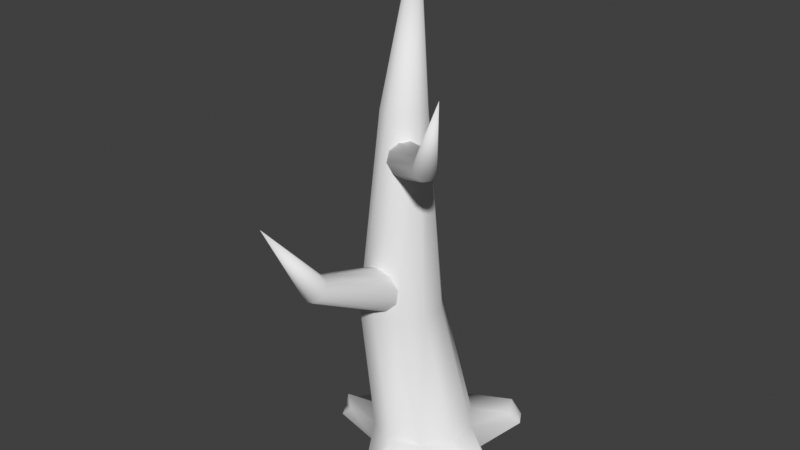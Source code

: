 # Source: tree7.blend  (saved by Blender 4.5.91; exported with 4.5.12 LTS)
import bpy
from mathutils import Matrix  # noqa: F401  (used for matrix-valued properties, if any)

bpy.ops.wm.read_factory_settings(use_empty=True)
scene = bpy.context.scene
scene.name = 'Scene'

# ---- world
world_world = bpy.data.worlds.new('World'); scene.world = world_world
world_world.use_nodes = True; world_world.node_tree.nodes.clear()
_N = world_world.node_tree.nodes; _L = world_world.node_tree.links
n0 = _N.new('ShaderNodeOutputWorld'); n0.name = 'World Output'; n0.location = (300, 300)
n1 = _N.new('ShaderNodeBackground'); n1.name = 'Background'; n1.location = (10, 300)
n1.inputs[0].default_value = (0.05088, 0.05088, 0.05088, 1.0)
_L.new(n1.outputs[0], n0.inputs[0])
n0.is_active_output = True
world_world.color = (0.05088, 0.05088, 0.05088)
world_world.use_sun_shadow = False
world_world.sun_shadow_jitter_overblur = 0.0

# ---- meshes
me_tree7_mesh = bpy.data.meshes.new('tree7 mesh')
me_tree7_mesh.from_pydata([(-1.515, 1.185, 17.15), (-4.096e-09, 1.687, 0.0), (-1.605, 0.5214, 0.0), (-0.9917, -1.365, 0.0), (0.9917, -1.365, 0.0), (1.605, 0.5214, 0.0), (-0.862, 0.9945, 5.238), (-1.661, 0.7348, 5.238), (0.4312, -0.7854, 5.238), (0.4312, 0.05496, 5.238), (-1.661, -1.465, 5.238), (-0.862, -1.725, 5.238), (-2.155, 0.05496, 5.238), (-0.06274, 0.7348, 5.238), (-0.06274, -1.465, 5.238), (-2.155, -0.7854, 5.238), (-1.454, 0.5504, 11.68), (-0.2977, 0.1749, 11.68), (-1.012, -0.8084, 11.68), (-1.726, 0.1749, 11.68), (-0.5706, 0.5504, 11.68), (-0.5706, -0.6649, 11.68), (-1.726, -0.2894, 11.68), (-1.012, 0.6939, 11.68), (-0.2977, -0.2894, 11.68), (-1.454, -0.6649, 11.68), (-0.1541, 1.606, 0.9367), (1.436, -0.5818, 0.9367), (-1.137, -1.418, 0.9367), (-1.137, 1.287, 0.9367), (1.436, 0.4512, 0.9367), (-0.1541, -1.737, 0.9367), (-1.744, 0.4512, 0.9367), (0.8284, 1.287, 0.9367), (0.8284, -1.418, 0.9367), (-1.744, -0.5818, 0.9367), (-3.365, -0.3996, 0.0), (-3.23, 0.1002, 0.0), (-3.113, -0.8582, 0.0), (3.168, -0.3996, 0.0), (2.676, -1.077, 0.0), (2.931, -0.001454, 0.0), (2.782, -0.5123, 0.6352), (-2.793, -0.8098, 0.3625), (2.685, -0.2007, 0.3625), (-3.026, -0.1194, 0.3625), (2.473, -0.851, 0.4196), (-3.142, -0.5123, 0.6352), (-1.565, 2.803, 0.0), (-1.025, 2.858, 0.0), (-1.895, 2.186, 0.0), (0.2049, -3.054, 0.0), (-0.449, -2.752, 0.0), (0.6646, -2.721, 0.0), (-0.9619, 2.466, 0.3625), (-0.3493, -2.512, 0.3625), (-1.463, 2.437, 0.6352), (0.2356, -2.79, 0.6352), (-1.756, 1.853, 0.3625), (0.5223, -2.567, 0.3625), (1.925, 2.713, 0.369), (2.194, 2.241, 0.369), (1.397, 2.821, 0.369), (1.255, 2.492, 0.7315), (1.857, 2.053, 0.7315), (1.684, 2.453, 1.004), (-0.8873, -0.3757, 6.532), (-1.417, -0.3757, 6.36), (-0.03079, -0.3757, 5.353), (-0.03079, -0.3757, 5.909), (-1.417, -0.3757, 4.903), (-0.8873, -0.3757, 4.731), (-1.744, -0.3757, 5.909), (-0.358, -0.3757, 6.36), (-0.358, -0.3757, 4.903), (-1.744, -0.3757, 5.353), (-1.221, -3.843, 7.582), (-0.5868, -4.071, 7.336), (-1.101, -4.392, 6.953), (-1.418, -3.966, 7.435), (-0.7078, -3.908, 7.521), (-0.8299, -4.37, 6.985), (-1.465, -4.142, 7.231), (-0.9502, -3.821, 7.614), (-0.6335, -4.247, 7.132), (-1.344, -4.305, 7.046), (-1.561, -5.565, 9.599), (-1.466, -0.409, 9.556), (-1.161, -0.1906, 9.361), (-0.8444, 0.08351, 9.421), (-0.6374, 0.3087, 9.713), (-0.6188, 0.3989, 10.13), (-0.7958, 0.3197, 10.5), (-1.101, 0.1014, 10.7), (-1.417, -0.1728, 10.64), (-1.624, -0.398, 10.34), (-1.643, -0.4882, 9.932), (1.492, -2.615, 11.0), (1.659, -2.514, 10.89), (1.791, -2.336, 10.9), (1.837, -2.149, 11.01), (1.779, -2.025, 11.18), (1.64, -2.012, 11.35), (1.472, -2.113, 11.46), (1.341, -2.291, 11.45), (1.295, -2.478, 11.34), (1.353, -2.602, 11.17), (2.501, -2.935, 13.56)], [], [(35, 32, 45, 47), (29, 26, 54, 56), (28, 3, 52, 55), (32, 2, 37, 45), (1, 26, 63, 62), (3, 28, 43, 38), (25, 22, 15, 10), (24, 21, 14, 8), (23, 20, 13, 6), (22, 19, 12, 15), (21, 18, 11, 14), (20, 17, 9, 13), (19, 16, 7, 12), (18, 25, 10, 11), (17, 24, 8, 9), (16, 23, 6, 7), (0, 23, 16), (0, 24, 17), (0, 25, 18), (0, 16, 19), (0, 17, 20), (0, 18, 21), (0, 19, 22), (0, 20, 23), (0, 21, 24), (0, 22, 25), (10, 15, 35, 28), (8, 14, 34, 27), (6, 13, 33, 26), (15, 12, 32, 35), (14, 11, 31, 34), (13, 9, 30, 33), (12, 7, 29, 32), (11, 10, 28, 31), (9, 8, 27, 30), (7, 6, 26, 29), (44, 42, 39, 41), (47, 45, 37, 36), (42, 46, 40, 39), (43, 47, 36, 38), (28, 35, 47, 43), (5, 30, 44, 41), (27, 34, 46, 42), (30, 27, 42, 44), (34, 4, 40, 46), (56, 54, 49, 48), (57, 55, 52, 51), (58, 56, 48, 50), (59, 57, 51, 53), (32, 29, 56, 58), (2, 32, 58, 50), (31, 28, 55, 57), (34, 31, 57, 59), (26, 1, 49, 54), (4, 34, 59, 53), (65, 64, 61, 60), (63, 65, 60, 62), (26, 33, 65, 63), (33, 30, 64, 65), (30, 5, 61, 64), (85, 82, 75, 70), (84, 81, 74, 68), (83, 80, 73, 66), (82, 79, 72, 75), (81, 78, 71, 74), (80, 77, 69, 73), (79, 76, 67, 72), (78, 85, 70, 71), (77, 84, 68, 69), (76, 83, 66, 67), (84, 77, 86), (81, 84, 86), (78, 81, 86), (85, 78, 86), (82, 85, 86), (79, 82, 86), (76, 79, 86), (83, 76, 86), (80, 83, 86), (77, 80, 86), (91, 101, 100, 90), (88, 98, 97, 87), (95, 105, 104, 94), (92, 102, 101, 91), (89, 99, 98, 88), (96, 106, 105, 95), (93, 103, 102, 92), (90, 100, 99, 89), (87, 97, 106, 96), (94, 104, 103, 93), (97, 98, 107), (104, 105, 107), (101, 102, 107), (98, 99, 107), (105, 106, 107), (102, 103, 107), (99, 100, 107), (106, 97, 107), (103, 104, 107), (100, 101, 107)])
me_tree7_mesh.polygons.foreach_set('use_smooth', [True] * 100)
_uv = me_tree7_mesh.uv_layers.new(name='UVMap')
_uv.uv.foreach_set('vector', [0.04842, 0.9411, 0.03882, 0.8894, 0.1145, 0.9049, 0.1204, 0.9293, 0.05555, 0.9398, 0.04334, 0.8886, 0.1094, 0.8992, 0.1171, 0.9272, 0.2811, 0.9419, 0.2375, 0.9628, 0.2005, 0.8966, 0.2232, 0.8948, 0.2878, 0.9441, 0.2551, 0.9797, 0.1987, 0.9152, 0.2207, 0.9056, 0.2465, 0.7585, 0.289, 0.7821, 0.227, 0.8409, 0.201, 0.8404, 0.2464, 0.7612, 0.2878, 0.7862, 0.2246, 0.8566, 0.2006, 0.8625, 0.01538, 0.5654, 0.05374, 0.5678, 0.05935, 0.2401, 0.01679, 0.2366, 0.06609, 0.5871, 0.02832, 0.5879, 0.01713, 0.259, 0.06018, 0.2581, 0.09291, 0.5838, 0.05474, 0.5812, 0.06728, 0.2493, 0.1099, 0.2542, 0.05374, 0.5678, 0.09185, 0.5706, 0.102, 0.2424, 0.05935, 0.2401, 0.1091, 0.5705, 0.07097, 0.571, 0.05756, 0.2449, 0.1002, 0.2426, 0.05474, 0.5812, 0.01709, 0.5776, 0.02423, 0.2473, 0.06728, 0.2493, 0.04221, 0.5781, 0.08031, 0.5775, 0.06155, 0.2473, 0.01862, 0.2494, 0.07097, 0.571, 0.03328, 0.5754, 0.01455, 0.2481, 0.05756, 0.2449, 0.1039, 0.5894, 0.06609, 0.5871, 0.06018, 0.2581, 0.1034, 0.2606, 0.08031, 0.5775, 0.1183, 0.5744, 0.1045, 0.2453, 0.06155, 0.2473, 0.1399, 0.8569, 0.1183, 0.5744, 0.08031, 0.5775, 0.1101, 0.858, 0.06609, 0.5871, 0.1039, 0.5894, 0.06506, 0.8616, 0.03328, 0.5754, 0.07097, 0.571, 0.1108, 0.8674, 0.08031, 0.5775, 0.04221, 0.5781, 0.05814, 0.8484, 0.01709, 0.5776, 0.05474, 0.5812, 0.09428, 0.8497, 0.07097, 0.571, 0.1091, 0.5705, 0.1299, 0.8667, 0.09185, 0.5706, 0.05374, 0.5678, 0.08821, 0.8564, 0.05474, 0.5812, 0.09291, 0.5838, 0.07895, 0.8639, 0.02832, 0.5879, 0.06609, 0.5871, 0.0984, 0.8643, 0.05374, 0.5678, 0.01538, 0.5654, 0.01679, 0.2366, 0.05935, 0.2401, 0.07736, 0.02133, 0.02502, 0.0161, 0.06018, 0.2581, 0.01713, 0.259, 0.03632, 0.03475, 0.08857, 0.03237, 0.1099, 0.2542, 0.06728, 0.2493, 0.06709, 0.02245, 0.1182, 0.03019, 0.05935, 0.2401, 0.102, 0.2424, 0.1299, 0.02319, 0.07736, 0.02133, 0.1002, 0.2426, 0.05756, 0.2449, 0.07796, 0.0231, 0.1307, 0.01985, 0.06728, 0.2493, 0.02423, 0.2473, 0.01446, 0.02152, 0.06709, 0.02245, 0.01862, 0.2494, 0.06155, 0.2473, 0.08719, 0.02538, 0.0348, 0.02842, 0.05756, 0.2449, 0.01455, 0.2481, 0.02489, 0.0265, 0.07796, 0.0231, 0.1034, 0.2606, 0.06018, 0.2581, 0.08857, 0.03237, 0.1414, 0.0365, 0.06155, 0.2473, 0.1045, 0.2453, 0.1399, 0.02333, 0.08719, 0.02538, 0.2225, 0.8459, 0.229, 0.8666, 0.192, 0.8568, 0.2006, 0.8348, 0.2313, 0.8829, 0.2207, 0.9056, 0.1987, 0.9152, 0.197, 0.8889, 0.229, 0.8666, 0.2238, 0.8919, 0.1984, 0.899, 0.192, 0.8568, 0.2246, 0.8566, 0.2313, 0.8829, 0.197, 0.8889, 0.2006, 0.8625, 0.01991, 0.9854, 0.04842, 0.9411, 0.1204, 0.9293, 0.1091, 0.954, 0.2527, 0.7841, 0.2924, 0.8122, 0.2225, 0.8459, 0.2006, 0.8348, 0.05018, 0.9301, 0.02427, 0.8843, 0.1099, 0.9193, 0.1193, 0.9434, 0.03864, 0.9815, 0.05018, 0.9301, 0.1193, 0.9434, 0.1143, 0.9645, 0.2924, 0.954, 0.247, 0.9713, 0.1984, 0.899, 0.2238, 0.8919, 0.2391, 0.874, 0.2337, 0.9026, 0.2065, 0.9061, 0.2017, 0.8789, 0.2319, 0.8601, 0.2232, 0.8948, 0.2005, 0.8966, 0.1968, 0.86, 0.2358, 0.838, 0.2391, 0.874, 0.2017, 0.8789, 0.2105, 0.8443, 0.2242, 0.8382, 0.2319, 0.8601, 0.1968, 0.86, 0.2038, 0.8319, 0.03017, 0.9859, 0.05555, 0.9398, 0.1171, 0.9272, 0.103, 0.9605, 0.2529, 0.7694, 0.2966, 0.7903, 0.2358, 0.838, 0.2105, 0.8443, 0.05505, 0.9259, 0.02795, 0.8807, 0.09941, 0.9025, 0.1136, 0.9354, 0.04363, 0.9773, 0.05505, 0.9259, 0.1136, 0.9354, 0.1081, 0.9579, 0.2966, 0.9253, 0.2637, 0.961, 0.2065, 0.9061, 0.2337, 0.9026, 0.2429, 0.7726, 0.2811, 0.8024, 0.2242, 0.8382, 0.2038, 0.8319, 0.2335, 0.866, 0.2267, 0.8913, 0.1999, 0.8949, 0.1965, 0.8674, 0.227, 0.8409, 0.2335, 0.866, 0.1965, 0.8674, 0.201, 0.8404, 0.02987, 0.9823, 0.04929, 0.9333, 0.1231, 0.933, 0.1112, 0.9561, 0.04929, 0.9333, 0.02987, 0.8844, 0.1111, 0.9097, 0.1231, 0.933, 0.289, 0.9493, 0.2484, 0.9761, 0.1999, 0.8949, 0.2267, 0.8913, 0.2785, 0.2511, 0.2552, 0.2519, 0.2499, 0.03657, 0.2775, 0.02541, 0.3449, 0.2465, 0.3231, 0.2476, 0.3379, 0.02409, 0.3665, 0.03481, 0.4162, 0.2512, 0.3907, 0.2479, 0.4191, 0.06233, 0.4471, 0.0707, 0.2552, 0.2519, 0.2308, 0.2515, 0.2242, 0.04967, 0.2499, 0.03657, 0.3231, 0.2476, 0.3009, 0.2494, 0.3076, 0.02055, 0.3379, 0.02409, 0.3907, 0.2479, 0.367, 0.2464, 0.3929, 0.04912, 0.4191, 0.06233, 0.2308, 0.2515, 0.2044, 0.2495, 0.1982, 0.06013, 0.2242, 0.04967, 0.3009, 0.2494, 0.2785, 0.2511, 0.2775, 0.02541, 0.3076, 0.02055, 0.367, 0.2464, 0.3449, 0.2465, 0.3665, 0.03481, 0.3929, 0.04912, 0.2044, 0.2495, 0.1776, 0.2467, 0.171, 0.06463, 0.1982, 0.06013, 0.3449, 0.2465, 0.367, 0.2464, 0.3476, 0.3929, 0.3231, 0.2476, 0.3449, 0.2465, 0.3218, 0.4024, 0.3009, 0.2494, 0.3231, 0.2476, 0.2949, 0.4077, 0.2785, 0.2511, 0.3009, 0.2494, 0.2677, 0.4068, 0.2552, 0.2519, 0.2785, 0.2511, 0.2422, 0.4, 0.2308, 0.2515, 0.2552, 0.2519, 0.218, 0.3894, 0.2044, 0.2495, 0.2308, 0.2515, 0.1949, 0.3784, 0.1776, 0.2467, 0.2044, 0.2495, 0.171, 0.3705, 0.3907, 0.2479, 0.4162, 0.2512, 0.398, 0.3764, 0.367, 0.2464, 0.3907, 0.2479, 0.3728, 0.3829, 0.3757, 0.075, 0.3502, 0.2494, 0.3284, 0.2453, 0.3467, 0.06542, 0.2837, 0.05012, 0.2873, 0.2434, 0.2665, 0.245, 0.2516, 0.0503, 0.1936, 0.0665, 0.2224, 0.2532, 0.1972, 0.2567, 0.1664, 0.07837, 0.4044, 0.08157, 0.3743, 0.2549, 0.3502, 0.2494, 0.3757, 0.075, 0.3157, 0.0559, 0.3078, 0.2434, 0.2873, 0.2434, 0.2837, 0.05012, 0.2213, 0.05642, 0.2452, 0.2485, 0.2224, 0.2532, 0.1936, 0.0665, 0.4332, 0.08403, 0.4011, 0.2599, 0.3743, 0.2549, 0.4044, 0.08157, 0.3467, 0.06542, 0.3284, 0.2453, 0.3078, 0.2434, 0.3157, 0.0559, 0.2516, 0.0503, 0.2665, 0.245, 0.2452, 0.2485, 0.2213, 0.05642, 0.4642, 0.08339, 0.4283, 0.2631, 0.4011, 0.2599, 0.4332, 0.08403, 0.2665, 0.245, 0.2873, 0.2434, 0.2589, 0.3944, 0.1972, 0.2567, 0.2224, 0.2532, 0.1916, 0.3792, 0.3502, 0.2494, 0.3743, 0.2549, 0.3517, 0.3823, 0.2873, 0.2434, 0.3078, 0.2434, 0.2827, 0.3956, 0.2224, 0.2532, 0.2452, 0.2485, 0.2143, 0.3846, 0.3743, 0.2549, 0.4011, 0.2599, 0.3737, 0.3794, 0.3078, 0.2434, 0.3284, 0.2453, 0.3065, 0.3931, 0.2452, 0.2485, 0.2665, 0.245, 0.2361, 0.3901, 0.4011, 0.2599, 0.4283, 0.2631, 0.3955, 0.3801, 0.3284, 0.2453, 0.3502, 0.2494, 0.3294, 0.3877])
me_tree7_mesh.update()

# ---- objects
ob_tree7 = bpy.data.objects.new('tree7', me_tree7_mesh)

# ---- transforms, parenting, visibility, modifiers, constraints
ob_tree7.location = (0.0, 0.0, 0.0)

# ---- collection membership
scene.collection.objects.link(ob_tree7)

# ---- scene / render settings (as saved in the file)
scene.frame_start = 1; scene.frame_end = 250; scene.frame_set(1)
scene.render.engine = 'BLENDER_EEVEE_NEXT'
scene.cycles.sampling_pattern = 'TABULATED_SOBOL'
scene.eevee.ray_tracing_options.trace_max_roughness = 0.0
scene.view_settings.view_transform = 'Standard'
bpy.context.view_layer.update()

# ---- added for rendering (the .blend has no active camera and no usable light): camera, sun
cam_auto = bpy.data.cameras.new('AutoCamera')
cam_auto.lens = 50.0
cam_auto.sensor_width = 36.0
cam_auto.clip_end = 1000.0
ob_auto_camera = bpy.data.objects.new('AutoCamera', cam_auto)
scene.collection.objects.link(ob_auto_camera)
ob_auto_camera.location = (18.5817, -23.7693, 23.5171)
ob_auto_camera.rotation_euler = (1.09748, -7.21219e-08, 0.694738)
scene.camera = ob_auto_camera
light_auto_sun = bpy.data.lights.new('AutoSun', 'SUN')
light_auto_sun.energy = 3.0
light_auto_sun.angle = 0.0523599
ob_auto_sun = bpy.data.objects.new('AutoSun', light_auto_sun)
scene.collection.objects.link(ob_auto_sun)
ob_auto_sun.rotation_euler = (0.872665, 0.174533, 0.523599)
bpy.context.view_layer.update()
